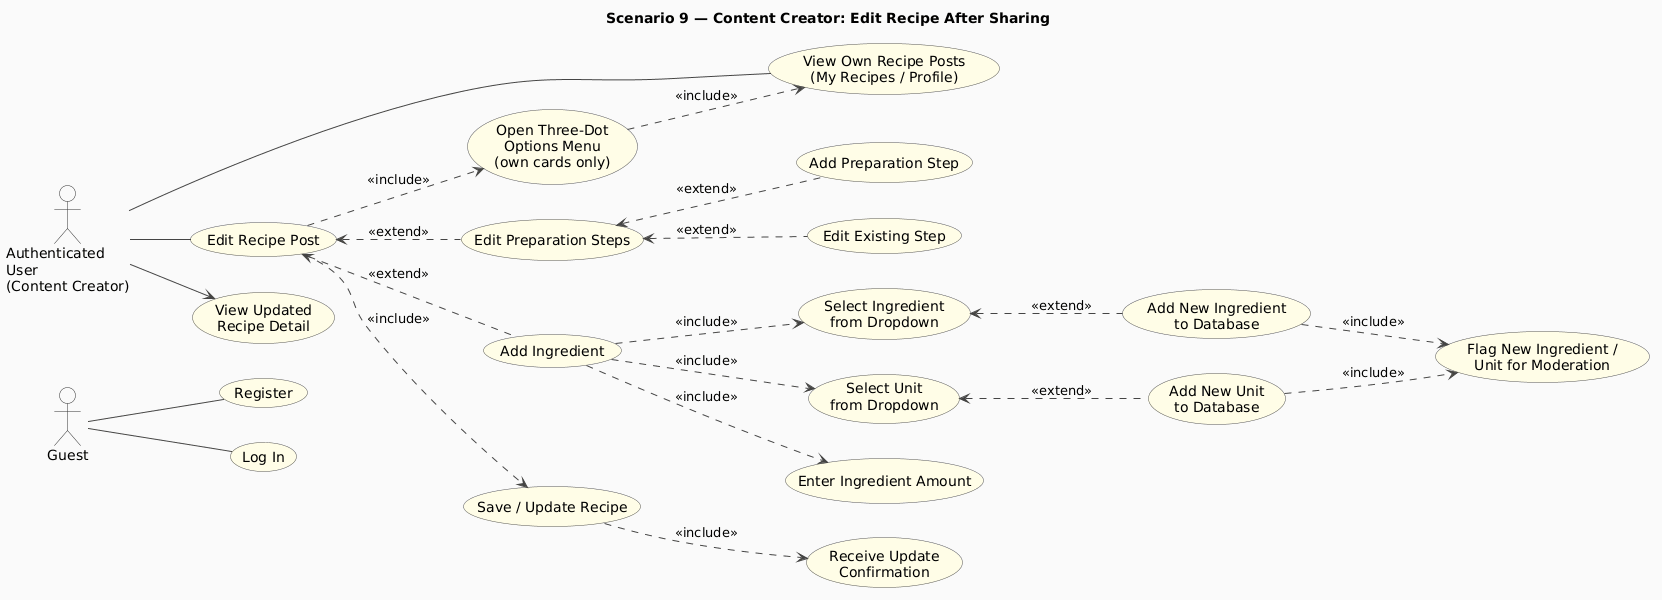

The diagram above was rendered by PlantUML. Its source (embedded in the PNG):
@startuml
skinparam backgroundColor #FAFAFA
skinparam ActorBorderColor #333333
skinparam ActorBackgroundColor #FAFAFA
skinparam UsecaseBorderColor #555555
skinparam UsecaseBackgroundColor #FFFDE7
skinparam ArrowColor #444444
skinparam PackageBorderColor #888888
skinparam PackageBackgroundColor #F5F5F5
skinparam NoteBackgroundColor #FFF9C4
skinparam NoteBorderColor #AAAAAA

left to right direction

title Scenario 9 — Content Creator: Edit Recipe After Sharing

' ── Actors ──────────────────────────────────────────────────────────────
actor "Guest" as Guest
actor "Authenticated\nUser\n(Content Creator)" as Creator


' ── Auth ──────────────────────────────────────────────────────────
usecase "Register" as UC_Register
usecase "Log In"   as UC_Login

' ── Recipe Management ─────────────────────────────────────────────
usecase "View Own Recipe Posts\n(My Recipes / Profile)" as UC_ViewOwn
usecase "Open Three-Dot\nOptions Menu\n(own cards only)"  as UC_ThreeDot
usecase "Edit Recipe Post"                                  as UC_EditRecipe

usecase "Edit Preparation Steps"             as UC_EditSteps
usecase "Add Preparation Step"               as UC_AddStep
usecase "Edit Existing Step"                 as UC_EditExistingStep

usecase "Add Ingredient"                     as UC_AddIngredient
usecase "Select Ingredient\nfrom Dropdown"   as UC_SelectIng
usecase "Add New Ingredient\nto Database"    as UC_AddNewIng
usecase "Select Unit\nfrom Dropdown"         as UC_SelectUnit
usecase "Add New Unit\nto Database"          as UC_AddNewUnit
usecase "Enter Ingredient Amount"            as UC_EnterAmount


' ── Persistence ───────────────────────────────────────────────────
usecase "Save / Update Recipe"        as UC_Save
usecase "Receive Update\nConfirmation" as UC_Confirm
usecase "View Updated\nRecipe Detail"  as UC_ViewUpdated

' ── Moderation (system-side) ──────────────────────────────────────
usecase "Flag New Ingredient /\nUnit for Moderation" as UC_Flag

' ── Guest can only reach auth ────────────────────────────────────────────
Guest -- UC_Register
Guest -- UC_Login

' ── Authenticated Creator top-level actions ──────────────────────────────
Creator -- UC_EditRecipe
Creator -- UC_ViewOwn

UC_ThreeDot ..> UC_ViewOwn : <<include>>

' ── Edit Recipe decomposes into ──────────────────────────────────────────
UC_EditRecipe <.. UC_EditSteps     : <<extend>>
UC_EditRecipe <.. UC_AddIngredient : <<extend>>

' ── Steps sub-actions ────────────────────────────────────────────────────
UC_EditSteps <.. UC_AddStep           : <<extend>>
UC_EditSteps <.. UC_EditExistingStep  : <<extend>>

' ── Ingredient entry sub-actions ─────────────────────────────────────────
UC_AddIngredient ..> UC_SelectIng    : <<include>>
UC_AddIngredient ..> UC_SelectUnit   : <<include>>
UC_AddIngredient ..> UC_EnterAmount  : <<include>>

' ── Fallback: not found in dropdown ─────────────────────────────────────
UC_SelectIng  <.. UC_AddNewIng  : <<extend>>
UC_SelectUnit <.. UC_AddNewUnit : <<extend>>

' ── New entries flagged for moderation ───────────────────────────────────
UC_AddNewIng  ..> UC_Flag : <<include>>
UC_AddNewUnit ..> UC_Flag : <<include>>

' ── Save flow ────────────────────────────────────────────────────────────
UC_EditRecipe ..> UC_Save    : <<include>>
UC_Save       ..> UC_Confirm : <<include>>
Creator --> UC_ViewUpdated

' ── Navigation guard ─────────────────────────────────────────────────────
UC_EditRecipe ..> UC_ThreeDot  : <<include>>
@enduml